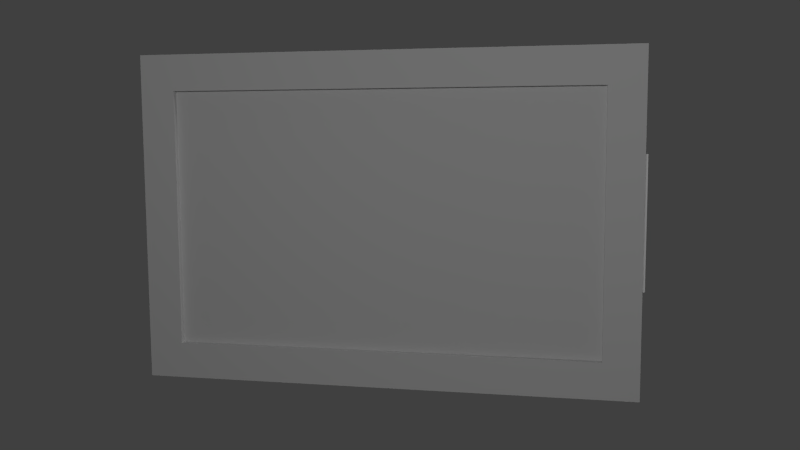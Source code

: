 # Source: bedroom_e_painting01.blend  (saved by Blender 2.76.0; exported with 4.5.12 LTS)
import bpy
from mathutils import Matrix  # noqa: F401  (used for matrix-valued properties, if any)

bpy.ops.wm.read_factory_settings(use_empty=True)
scene = bpy.context.scene
scene.name = 'Scene'

# ---- collections
col_collection_5 = bpy.data.collections.new('Collection 5'); scene.collection.children.link(col_collection_5)
col_collection_20 = bpy.data.collections.new('Collection 20'); scene.collection.children.link(col_collection_20)

# ---- materials (node trees are filled in below, after node groups)
mat_bedroom_sw_painting01 = bpy.data.materials.new('bedroom_sw_painting01')
mat_bedroom_sw_painting01.alpha_threshold = 0.0
mat_bedroom_sw_painting01.use_transparent_shadow = False
mat_bedroom_sw_painting01.roughness = 0.5
mat_bedroom_sw_painting01.specular_intensity = 0.0
mat_bedroom_sw_painting01.line_color = (0.0, 0.0, 0.0, 1.0)
mat_bedroom_n_forest_painting = bpy.data.materials.new('bedroom_n_forest_painting')
mat_bedroom_n_forest_painting.alpha_threshold = 0.0
mat_bedroom_n_forest_painting.use_transparent_shadow = False
mat_bedroom_n_forest_painting.roughness = 0.5
mat_bedroom_n_forest_painting.specular_intensity = 0.0
mat_bedroom_n_forest_painting.line_color = (0.0, 0.0, 0.0, 1.0)
mat_painting_paper_backing03 = bpy.data.materials.new('painting_paper_backing03')
mat_painting_paper_backing03.alpha_threshold = 0.0
mat_painting_paper_backing03.use_transparent_shadow = False
mat_painting_paper_backing03.roughness = 0.5
mat_painting_paper_backing03.specular_intensity = 0.0

# ---- material node trees

# ---- world
world_world = bpy.data.worlds.new('World'); scene.world = world_world
world_world.color = (0.05088, 0.05088, 0.05088)
world_world.use_sun_shadow = False
world_world.sun_shadow_jitter_overblur = 0.0
world_world.cycles.sampling_method = 'MANUAL'
world_world.cycles.sample_map_resolution = 256

# ---- cameras
cam_camera = bpy.data.cameras.new('Camera')
cam_camera.clip_end = 100.0
cam_camera.lens = 35.0
cam_camera.sensor_width = 32.0
cam_camera.sensor_height = 18.0
cam_camera.ortho_scale = 7.314
cam_camera.dof.focus_distance = 0.0
cam_camera.dof.aperture_fstop = 128.0

# ---- lights
light_lamp_001 = bpy.data.lights.new('Lamp.001', 'POINT')
light_lamp_001.transmission_factor = 0.0
light_lamp_001.cutoff_distance = 30.0
light_lamp_001.energy = 100.0
light_lamp_001.shadow_buffer_clip_start = 1.001
light_lamp_001.shadow_soft_size = 0.1
light_lamp_001.shadow_maximum_resolution = 0.006
light_lamp_001.use_absolute_resolution = True
light_lamp_001.cycles.use_multiple_importance_sampling = False
light_lamp = bpy.data.lights.new('Lamp', 'POINT')
light_lamp.transmission_factor = 0.0
light_lamp.cutoff_distance = 30.0
light_lamp.energy = 100.0
light_lamp.shadow_buffer_clip_start = 1.001
light_lamp.shadow_soft_size = 0.1
light_lamp.shadow_maximum_resolution = 0.006
light_lamp.use_absolute_resolution = True
light_lamp.cycles.use_multiple_importance_sampling = False

# ---- meshes
me_cylinder = bpy.data.meshes.new('Cylinder')
me_cylinder.from_pydata([(4.147e-09, 0.02507, -0.3143), (4.147e-09, 0.02507, 0.3143), (0.009595, 0.02316, -0.3143), (0.009595, 0.02316, 0.3143), (0.01773, 0.01773, -0.3143), (0.01773, 0.01773, 0.3143), (0.02316, 0.009595, -0.3143), (0.02316, 0.009595, 0.3143), (0.02507, -1.565e-09, -0.3143), (0.02507, -1.565e-09, 0.3143), (0.02316, -0.009595, -0.3143), (0.02316, -0.009595, 0.3143), (0.01773, -0.01773, -0.3143), (0.01773, -0.01773, 0.3143), (0.009595, -0.02316, -0.3143), (0.009595, -0.02316, 0.3143), (7.933e-09, -0.02507, -0.3143), (7.933e-09, -0.02507, 0.3143), (-0.009595, -0.02316, -0.3143), (-0.009595, -0.02316, 0.3143), (-0.01773, -0.01773, -0.3143), (-0.01773, -0.01773, 0.3143), (-0.02316, -0.009595, -0.3143), (-0.02316, -0.009595, 0.3143), (-0.02507, -1.697e-10, -0.3143), (-0.02507, -1.697e-10, 0.3143), (-0.02316, 0.009595, -0.3143), (-0.02316, 0.009595, 0.3143), (-0.01773, 0.01773, -0.3143), (-0.01773, 0.01773, 0.3143), (-0.009595, 0.02316, -0.3143), (-0.009595, 0.02316, 0.3143)], [], [(0, 1, 3, 2), (2, 3, 5, 4), (4, 5, 7, 6), (6, 7, 9, 8), (8, 9, 11, 10), (10, 11, 13, 12), (12, 13, 15, 14), (14, 15, 17, 16), (16, 17, 19, 18), (18, 19, 21, 20), (20, 21, 23, 22), (22, 23, 25, 24), (24, 25, 27, 26), (26, 27, 29, 28), (30, 31, 1, 0), (28, 29, 31, 30)])
me_cylinder.polygons.foreach_set('use_smooth', [True] * 16)
_uv = me_cylinder.uv_layers.new(name='UVMap')
_uv.uv.foreach_set('vector', [0.2792, 5.283e-05, 0.2792, 0.9994, 0.2617, 0.9995, 0.2617, 8.405e-05, 0.2617, 8.405e-05, 0.2617, 0.9995, 0.2443, 0.9995, 0.2443, 0.0001153, 0.2443, 0.0001153, 0.2443, 0.9995, 0.2268, 0.9995, 0.2268, 0.0001465, 0.2268, 0.0001465, 0.2268, 0.9995, 0.2094, 0.9996, 0.2094, 0.0001778, 0.2094, 0.0001778, 0.2094, 0.9996, 0.1919, 0.9996, 0.1919, 0.000209, 0.1919, 0.000209, 0.1919, 0.9996, 0.1745, 0.9996, 0.1745, 0.0002402, 0.1745, 0.0002402, 0.1745, 0.9996, 0.157, 0.9997, 0.157, 0.0002714, 0.157, 0.0002714, 0.157, 0.9997, 0.1396, 0.9997, 0.1396, 0.0003027, 0.1396, 0.0003027, 0.1396, 0.9997, 0.1222, 0.9997, 0.1222, 0.0003339, 0.1222, 0.0003339, 0.1222, 0.9997, 0.1047, 0.9998, 0.1047, 0.0003651, 0.1047, 0.0003651, 0.1047, 0.9998, 0.08727, 0.9998, 0.08727, 0.0003963, 0.08727, 0.0003963, 0.08727, 0.9998, 0.06983, 0.9998, 0.06983, 0.0004276, 0.06983, 0.0004276, 0.06983, 0.9998, 0.05238, 0.9999, 0.05238, 0.0004588, 0.05238, 0.0004588, 0.05238, 0.9999, 0.03494, 0.9999, 0.03494, 0.0004901, 0.0175, 0.0005213, 0.0175, 0.9999, 5.283e-05, 0.9999, 5.283e-05, 0.0005525, 0.03494, 0.0004901, 0.03494, 0.9999, 0.0175, 0.9999, 0.0175, 0.0005213])
me_cylinder.use_remesh_preserve_volume = False
me_cylinder.use_remesh_preserve_attributes = False
me_cylinder.use_mirror_vertex_groups = False
me_cylinder.update()
me_plane_009 = bpy.data.meshes.new('Plane.009')
me_plane_009.from_pydata([(-0.005174, -0.03127, -0.7889), (2.363, -0.03127, -0.7889), (-0.005174, -0.03127, 0.7946), (2.363, -0.03127, 0.7946), (-0.005174, -0.03127, 0.6211), (-0.005174, -0.03127, -0.6151), (2.363, -0.03127, -0.6151), (2.363, -0.03127, 0.6211), (0.1621, -0.03127, -0.7889), (2.196, -0.03127, -0.7889), (2.196, -0.03127, 0.7946), (0.1621, -0.03127, 0.7946), (2.196, -0.03127, -0.6151), (0.1621, -0.03127, -0.6151), (2.196, -0.03127, 0.6211), (0.1621, -0.03127, 0.6211), (-0.005174, -0.1323, -0.7889), (2.363, -0.1323, -0.7889), (-0.005174, -0.1323, 0.7946), (2.363, -0.1323, 0.7946), (-0.005174, -0.1323, 0.6211), (-0.005174, -0.1323, -0.6151), (2.363, -0.1323, -0.6151), (2.363, -0.1323, 0.6211), (0.1621, -0.1323, -0.7889), (2.196, -0.1323, -0.7889), (2.196, -0.1323, 0.7946), (0.1621, -0.1323, 0.7946), (2.196, -0.1323, -0.6151), (0.1621, -0.1323, -0.6151), (2.196, -0.1323, 0.6211), (0.1621, -0.1323, 0.6211)], [], [(14, 10, 3, 7), (9, 12, 6, 1), (12, 14, 7, 6), (4, 2, 11, 15), (15, 11, 10, 14), (0, 5, 13, 8), (8, 13, 12, 9), (5, 4, 15, 13), (30, 23, 19, 26), (25, 17, 22, 28), (28, 22, 23, 30), (20, 31, 27, 18), (31, 30, 26, 27), (16, 24, 29, 21), (24, 25, 28, 29), (21, 29, 31, 20), (6, 7, 23, 22), (4, 5, 21, 20), (11, 2, 18, 27), (9, 1, 17, 25), (3, 10, 26, 19), (14, 12, 28, 30), (0, 8, 24, 16), (1, 6, 22, 17), (15, 14, 30, 31), (2, 4, 20, 18), (12, 13, 29, 28), (7, 3, 19, 23), (10, 11, 27, 26), (5, 0, 16, 21), (8, 9, 25, 24), (13, 15, 31, 29)])
_uv = me_plane_009.uv_layers.new(name='UVMap')
_uv.uv.foreach_set('vector', [0.78, 0.7523, 0.78, 0.9999, 0.9965, 0.9999, 0.9965, 0.7523, 0.78, 0.0001007, 0.78, 0.2529, 0.9965, 0.2529, 0.9965, 0.0001011, 0.78, 0.2529, 0.78, 0.7523, 0.9965, 0.7523, 0.9965, 0.2529, 0.002387, 0.7523, 0.002388, 0.9999, 0.2188, 0.9999, 0.2188, 0.7523, 0.2188, 0.7523, 0.2188, 0.9999, 0.78, 0.9999, 0.78, 0.7523, 0.002387, 9.998e-05, 0.002387, 0.2529, 0.2188, 0.2529, 0.2188, 0.0001002, 0.2188, 0.0001002, 0.2188, 0.2529, 0.78, 0.2529, 0.78, 0.0001007, 0.002387, 0.2529, 0.002387, 0.7523, 0.2188, 0.7523, 0.2188, 0.2529, 0.78, 0.7523, 0.9965, 0.7523, 0.9965, 0.9999, 0.78, 0.9999, 0.78, 0.0001007, 0.9965, 0.0001011, 0.9965, 0.2529, 0.78, 0.2529, 0.78, 0.2529, 0.9965, 0.2529, 0.9965, 0.7523, 0.78, 0.7523, 0.002387, 0.7523, 0.2188, 0.7523, 0.2188, 0.9999, 0.002388, 0.9999, 0.2188, 0.7523, 0.78, 0.7523, 0.78, 0.9999, 0.2188, 0.9999, 0.002387, 9.998e-05, 0.2188, 0.0001002, 0.2188, 0.2529, 0.002387, 0.2529, 0.2188, 0.0001002, 0.78, 0.0001007, 0.78, 0.2529, 0.2188, 0.2529, 0.002387, 0.2529, 0.2188, 0.2529, 0.2188, 0.7523, 0.002387, 0.7523, 0.08562, 0.0156, 0.217, 0.01512, 0.2171, 0.03035, 0.08564, 0.03083, 0.551, 0.0143, 0.6822, 0.01454, 0.6822, 0.02974, 0.551, 0.02951, 0.4527, 0.01439, 0.5004, 0.01431, 0.5004, 0.02952, 0.4527, 0.0296, 0.9175, 0.01558, 0.9651, 0.01583, 0.9651, 0.03102, 0.9174, 0.03077, 0.2677, 0.01494, 0.3155, 0.01478, 0.3155, 0.03, 0.2678, 0.03016, 0.3507, 0.2246, 0.4999, 0.2246, 0.4999, 0.2407, 0.3507, 0.2407, 0.7328, 0.0147, 0.7805, 0.0149, 0.7804, 0.03009, 0.7328, 0.0299, 0.03491, 0.01579, 0.08562, 0.0156, 0.08564, 0.03083, 0.03493, 0.03102, 0.1949, 0.2246, 0.3507, 0.2246, 0.3507, 0.2407, 0.1949, 0.2407, 0.5004, 0.01431, 0.551, 0.0143, 0.551, 0.02951, 0.5004, 0.02952, 0.4999, 0.2246, 0.6559, 0.2246, 0.6559, 0.2407, 0.4999, 0.2407, 0.217, 0.01512, 0.2677, 0.01494, 0.2678, 0.03016, 0.2171, 0.03035, 0.3155, 0.01478, 0.4527, 0.01439, 0.4527, 0.0296, 0.3155, 0.03, 0.6822, 0.01454, 0.7328, 0.0147, 0.7328, 0.0299, 0.6822, 0.02974, 0.7805, 0.0149, 0.9175, 0.01558, 0.9174, 0.03077, 0.7804, 0.03009, 0.6559, 0.2246, 0.8051, 0.2246, 0.8051, 0.2407, 0.6559, 0.2407])
me_plane_009.materials.append(mat_bedroom_sw_painting01)
me_plane_009.use_remesh_preserve_volume = False
me_plane_009.use_remesh_preserve_attributes = False
me_plane_009.use_mirror_vertex_groups = False
me_plane_009.update()
me_plane = bpy.data.meshes.new('Plane')
me_plane.from_pydata([(0.1457, -0.6336, 0.103), (2.203, -0.6336, 0.103), (0.1457, 0.6336, 0.103), (2.203, 0.6336, 0.103)], [], [(0, 1, 3, 2)])
_uv = me_plane.uv_layers.new(name='UVMap')
_uv.uv.foreach_set('vector', [9.926e-05, 9.926e-05, 0.9999, 9.926e-05, 0.9999, 0.9856, 9.926e-05, 0.9856])
me_plane.materials.append(mat_bedroom_n_forest_painting)
me_plane.use_remesh_preserve_volume = False
me_plane.use_remesh_preserve_attributes = False
me_plane.use_mirror_vertex_groups = False
me_plane.update()
me_plane_000 = bpy.data.meshes.new('Plane.000')
me_plane_000.from_pydata([(-2.362, -0.004102, -0.7915), (-0.01033, -0.004102, -0.7915), (-2.362, -0.004102, 0.7915), (-0.01033, -0.004102, 0.7915)], [], [(0, 1, 3, 2)])
_uv = me_plane_000.uv_layers.new(name='UVMap')
_uv.uv.foreach_set('vector', [0.2482, 0.2494, 0.9242, 0.2494, 0.9242, 0.9287, 0.2482, 0.9287])
me_plane_000.materials.append(mat_painting_paper_backing03)
me_plane_000.use_remesh_preserve_volume = False
me_plane_000.use_remesh_preserve_attributes = False
me_plane_000.use_mirror_vertex_groups = False
me_plane_000.update()
me_cube = bpy.data.meshes.new('Cube')
me_cube.from_pydata([(-0.008174, -0.03877, 0.1799), (-0.008174, -0.03877, 0.3029), (-0.008174, -0.02172, 0.1799), (-0.008174, -0.02172, 0.3029), (0.008174, -0.03877, 0.1799), (0.008174, -0.03877, 0.3029), (0.008174, -0.02172, 0.1799), (0.008174, -0.02172, 0.3029), (-0.008174, -0.03877, -0.1799), (-0.008174, -0.03877, -0.3029), (-0.008174, -0.02172, -0.1799), (-0.008174, -0.02172, -0.3029), (0.008174, -0.03877, -0.1799), (0.008174, -0.03877, -0.3029), (0.008174, -0.02172, -0.1799), (0.008174, -0.02172, -0.3029)], [], [(1, 3, 2, 0), (3, 7, 6, 2), (7, 5, 4, 6), (5, 1, 0, 4), (0, 2, 6, 4), (5, 7, 3, 1), (9, 8, 10, 11), (11, 10, 14, 15), (15, 14, 12, 13), (13, 12, 8, 9), (8, 12, 14, 10), (13, 9, 11, 15)])
_uv = me_cube.uv_layers.new(name='UVMap')
_uv.uv.foreach_set('vector', [0.0, 0.0, 0.1276, 0.0, 0.1276, 0.8782, 1.394e-07, 0.8782, 0.6329, 0.0, 0.7553, 0.0, 0.7553, 0.8782, 0.6329, 0.8782, 0.5105, 0.8782, 0.3829, 0.8782, 0.3829, 0.0, 0.5105, 0.0, 0.8776, 0.0, 1.0, 0.0, 1.0, 0.8782, 0.8776, 0.8782, 0.1276, 1.0, 0.1276, 0.8782, 0.25, 0.8782, 0.25, 1.0, 0.1276, 0.8782, 0.1276, 1.0, 0.005256, 1.0, 0.005256, 0.8782, 0.1276, 0.8782, 0.1276, 0.0, 0.2553, 0.0, 0.2553, 0.8782, 0.5105, 0.8782, 0.5105, 0.0, 0.6329, 0.0, 0.6329, 0.8782, 0.3829, 0.0, 0.3829, 0.8782, 0.2553, 0.8782, 0.2553, 0.0, 0.7553, 0.8782, 0.7553, 0.0, 0.8776, 0.0, 0.8776, 0.8782, 0.8776, 0.8782, 1.0, 0.8782, 1.0, 1.0, 0.8776, 1.0, 0.8776, 1.0, 0.7553, 1.0, 0.7553, 0.8782, 0.8776, 0.8782])
me_cube.use_remesh_preserve_volume = False
me_cube.use_remesh_preserve_attributes = False
me_cube.use_mirror_vertex_groups = False
me_cube.update()
arm_bedroom_sw_painting03_armature = bpy.data.armatures.new('bedroom_sw_painting03_armature')  # bones are not reproduced

# ---- objects
ob_hinge_cylinder = bpy.data.objects.new('hinge_cylinder', me_cylinder)
ob_bedroom_sw_painting03_armature = bpy.data.objects.new('bedroom_sw_painting03_armature', arm_bedroom_sw_painting03_armature)
ob_frame = bpy.data.objects.new('frame', me_plane_009)
ob_canvas = bpy.data.objects.new('canvas', me_plane)
ob_paper_backing = bpy.data.objects.new('paper_backing', me_plane_000)
ob_hinge_bar = bpy.data.objects.new('hinge_bar', me_cube)
ob_lamp_001 = bpy.data.objects.new('Lamp.001', light_lamp_001)
ob_lamp = bpy.data.objects.new('Lamp', light_lamp)
ob_camera = bpy.data.objects.new('Camera', cam_camera)

# ---- transforms, parenting, visibility, modifiers, constraints
ob_hinge_cylinder.location = (0.0, 0.0, 0.0)
ob_hinge_cylinder.lineart.crease_threshold = 0.0
ob_bedroom_sw_painting03_armature.location = (0.0, 0.0, 0.0)
ob_bedroom_sw_painting03_armature.scale = (-1.0, 1.0, 1.0)
ob_bedroom_sw_painting03_armature.lineart.crease_threshold = 0.0
ob_frame.parent = ob_bedroom_sw_painting03_armature
ob_frame.location = (0.0, 0.0, -0.003305)
ob_frame.lineart.crease_threshold = 0.0
_vg = ob_frame.vertex_groups.new(name='bedroom_sw_painting03_bone')
for _i, _w in zip([0, 1, 2, 3, 4, 5, 6, 7, 8, 9, 10, 11, 12, 13, 14, 15, 16, 17, 18, 19, 20, 21, 22, 23, 24, 25, 26, 27, 28, 29, 30, 31], [1.0, 1.0, 1.0, 1.0, 1.0, 1.0, 1.0, 1.0, 1.0, 1.0, 1.0, 1.0, 1.0, 1.0, 1.0, 1.0, 1.0, 1.0, 1.0, 1.0, 1.0, 1.0, 1.0, 1.0, 1.0, 1.0, 1.0, 1.0, 1.0, 1.0, 1.0, 1.0]): _vg.add([_i], _w, 'REPLACE')
_m = ob_frame.modifiers.new('Armature', 'ARMATURE')
_m.object = ob_bedroom_sw_painting03_armature
ob_canvas.parent = ob_bedroom_sw_painting03_armature
ob_canvas.location = (0.0, 0.0, 0.0)
ob_canvas.rotation_euler = (1.571, -0.0, 0.0)
ob_canvas.lineart.crease_threshold = 0.0
_vg = ob_canvas.vertex_groups.new(name='bedroom_sw_painting03_bone')
_vg.add([0, 1, 2, 3], 1.0, 'REPLACE')
_m = ob_canvas.modifiers.new('Armature', 'ARMATURE')
_m.object = ob_bedroom_sw_painting03_armature
ob_paper_backing.parent = ob_bedroom_sw_painting03_armature
ob_paper_backing.location = (-0.008975, -0.03285, 0.0)
ob_paper_backing.rotation_euler = (0.0, -0.0, 3.142)
ob_paper_backing.lineart.crease_threshold = 0.0
_vg = ob_paper_backing.vertex_groups.new(name='bedroom_sw_painting03_bone')
_vg.add([0, 1, 2, 3], 1.0, 'REPLACE')
_vg = ob_paper_backing.vertex_groups.new(name='Bone')
_vg.add([0, 1, 2, 3], 1.0, 'REPLACE')
_m = ob_paper_backing.modifiers.new('Armature', 'ARMATURE')
_m.object = ob_bedroom_sw_painting03_armature
_m = ob_paper_backing.modifiers.new('Armature.001', 'ARMATURE')
ob_hinge_bar.location = (0.0, 0.0, 0.0)
ob_hinge_bar.lineart.crease_threshold = 0.0
_vg = ob_hinge_bar.vertex_groups.new(name='bedroom_sw_painting03_bone')
for _i, _w in zip([0, 1, 2, 3, 4, 5, 6, 7, 8, 9, 10, 11, 12, 13, 14, 15], [1.0, 1.0, 1.0, 1.0, 1.0, 1.0, 1.0, 1.0, 1.0, 1.0, 1.0, 1.0, 1.0, 1.0, 1.0, 1.0]): _vg.add([_i], _w, 'REPLACE')
_vg = ob_hinge_bar.vertex_groups.new(name='Bone')
for _i, _w in zip([0, 1, 2, 3, 4, 5, 6, 7, 8, 9, 10, 11, 12, 13, 14, 15], [1.0, 1.0, 1.0, 1.0, 1.0, 1.0, 1.0, 1.0, 1.0, 1.0, 1.0, 1.0, 1.0, 1.0, 1.0, 1.0]): _vg.add([_i], _w, 'REPLACE')
_m = ob_hinge_bar.modifiers.new('Armature', 'ARMATURE')
_m.object = ob_bedroom_sw_painting03_armature
_m = ob_hinge_bar.modifiers.new('Armature.001', 'ARMATURE')
ob_lamp_001.location = (3.575, -0.1928, 1.234)
ob_lamp_001.rotation_euler = (0.6503, 0.05522, 1.866)
ob_lamp_001.scale = (0.5, 0.5, 0.5)
ob_lamp_001.lock_rotations_4d = False
ob_lamp_001.empty_display_type = 'ARROWS'
ob_lamp_001.color = (0.0, 0.0, 0.0, 0.0)
ob_lamp_001.lineart.crease_threshold = 0.0
ob_lamp.location = (-0.439, -4.43, 1.234)
ob_lamp.rotation_euler = (0.6503, 0.05522, 1.866)
ob_lamp.scale = (0.5, 0.5, 0.5)
ob_lamp.lock_rotations_4d = False
ob_lamp.empty_display_type = 'ARROWS'
ob_lamp.color = (0.0, 0.0, 0.0, 0.0)
ob_lamp.lineart.crease_threshold = 0.0
ob_camera.location = (-0.274, -4.079, 0.4373)
ob_camera.rotation_euler = (1.46, 0.005411, 0.2026)
ob_camera.lock_rotations_4d = False
ob_camera.empty_display_type = 'ARROWS'
ob_camera.color = (0.0, 0.0, 0.0, 0.0)
ob_camera.display_type = 'WIRE'
ob_camera.lineart.crease_threshold = 0.0

# ---- collection membership
col_collection_5.objects.link(ob_hinge_cylinder)
col_collection_5.objects.link(ob_bedroom_sw_painting03_armature)
col_collection_5.objects.link(ob_frame)
col_collection_5.objects.link(ob_canvas)
col_collection_5.objects.link(ob_paper_backing)
col_collection_5.objects.link(ob_hinge_bar)
col_collection_20.objects.link(ob_lamp_001)
col_collection_20.objects.link(ob_lamp)
col_collection_20.objects.link(ob_camera)

# ---- scene / render settings (as saved in the file)
scene.camera = ob_camera
scene.frame_start = 1; scene.frame_end = 21; scene.frame_set(2)
scene.render.engine = 'BLENDER_EEVEE_NEXT'
scene.render.image_settings.color_mode = 'RGB'
scene.render.image_settings.compression = 90
scene.render.resolution_percentage = 50
scene.render.dither_intensity = 0.0
scene.render.bake_margin = 2
scene.cycles.use_denoising = False
scene.cycles.samples = 10
scene.cycles.sampling_pattern = 'TABULATED_SOBOL'
scene.cycles.light_sampling_threshold = 0.0
scene.cycles.use_adaptive_sampling = False
scene.cycles.use_light_tree = False
scene.cycles.blur_glossy = 0.0
scene.cycles.volume_bounces = 1
scene.cycles.pixel_filter_type = 'GAUSSIAN'
scene.cycles.sample_clamp_indirect = 0.0
scene.view_settings.view_transform = 'Standard'
bpy.context.view_layer.update()
